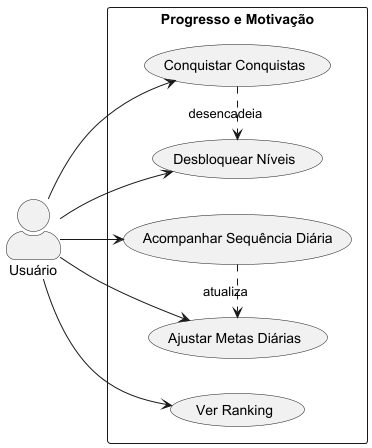

The diagram above was rendered by PlantUML. Its source (embedded in the PNG):
@startuml
left to right direction
skinparam actorStyle awesome

actor "Usuário" as User

rectangle "Progresso e Motivação" {
  User --> (Acompanhar Sequência Diária)
  User --> (Conquistar Conquistas)
  User --> (Desbloquear Níveis)
  User --> (Ver Ranking)
  User --> (Ajustar Metas Diárias)

  (Conquistar Conquistas) .> (Desbloquear Níveis) : desencadeia
  (Acompanhar Sequência Diária) .> (Ajustar Metas Diárias) : atualiza
}
@enduml